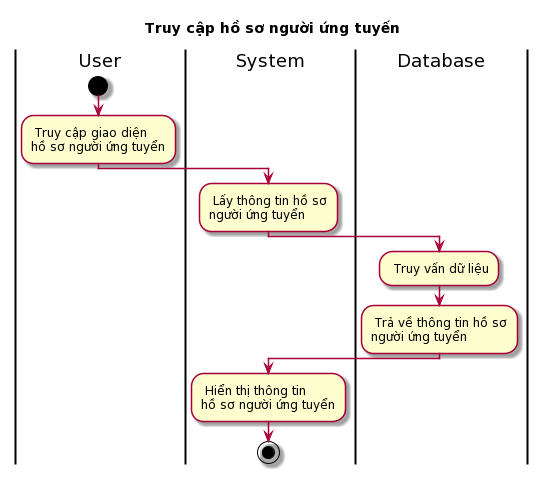

The diagram above was rendered by PlantUML. Its source (embedded in the PNG):
@startuml
skin rose
title Truy cập hồ sơ người ứng tuyến

|User|
start
: Truy cập giao diện\nhồ sơ người ứng tuyển;
|System|
: Lấy thông tin hồ sơ\nngười ứng tuyển;
|Database|
: Truy vấn dữ liệu;
: Trả về thông tin hồ sơ\nngười ứng tuyển;
|System|
: Hiển thị thông tin\nhồ sơ người ứng tuyển;
stop
@enduml